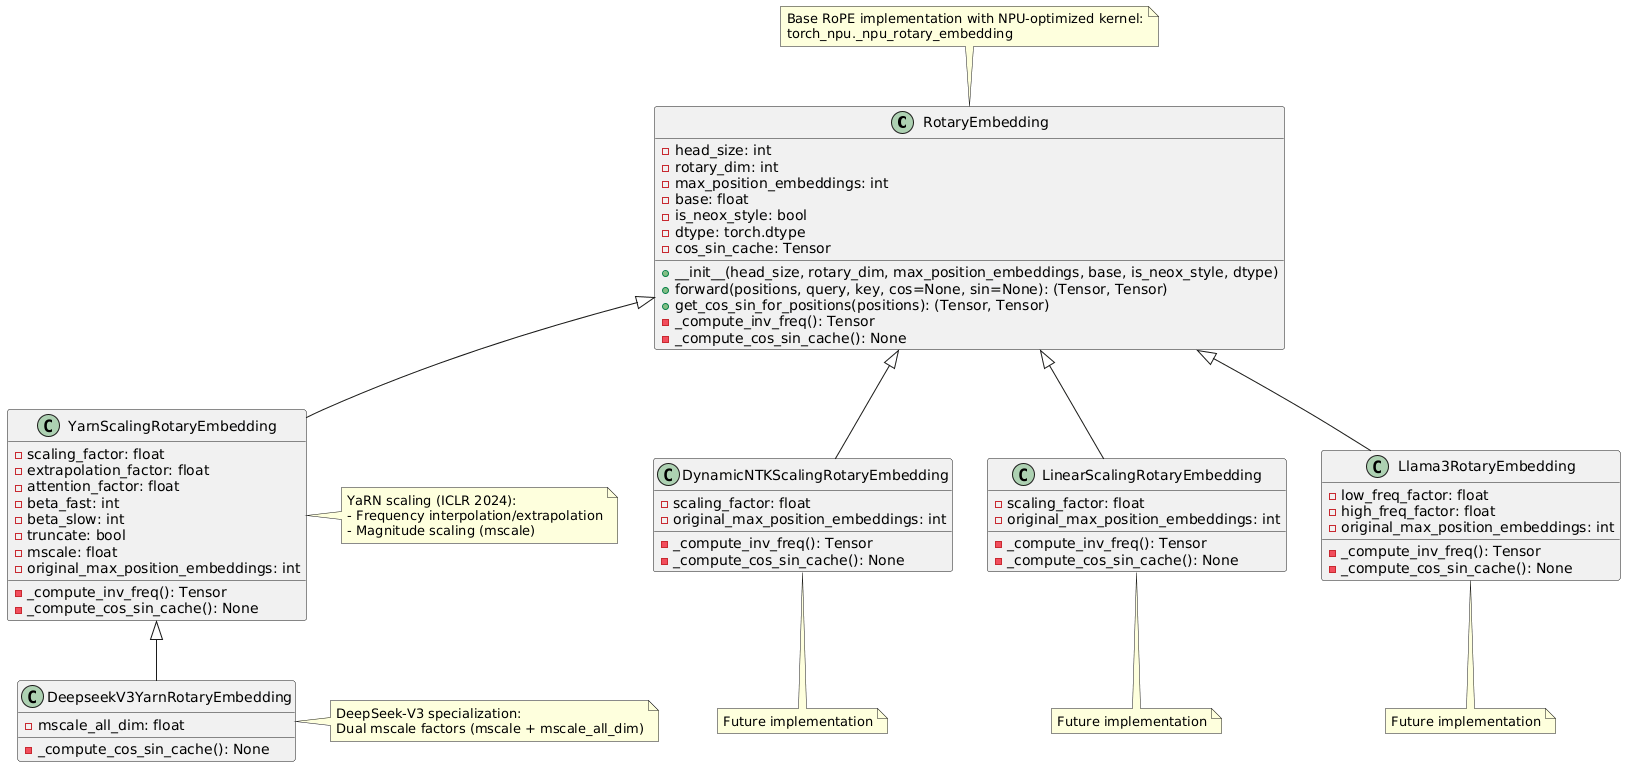

The diagram above was rendered by PlantUML. Its source (embedded in the PNG):
@startuml
' RoPE Class Hierarchy - Pure inheritance structure

class RotaryEmbedding {
    - head_size: int
    - rotary_dim: int
    - max_position_embeddings: int
    - base: float
    - is_neox_style: bool
    - dtype: torch.dtype
    - cos_sin_cache: Tensor

    + __init__(head_size, rotary_dim, max_position_embeddings, base, is_neox_style, dtype)
    + forward(positions, query, key, cos=None, sin=None): (Tensor, Tensor)
    + get_cos_sin_for_positions(positions): (Tensor, Tensor)
    - _compute_inv_freq(): Tensor
    - _compute_cos_sin_cache(): None
}

class YarnScalingRotaryEmbedding {
    - scaling_factor: float
    - extrapolation_factor: float
    - attention_factor: float
    - beta_fast: int
    - beta_slow: int
    - truncate: bool
    - mscale: float
    - original_max_position_embeddings: int

    - _compute_inv_freq(): Tensor
    - _compute_cos_sin_cache(): None
}

class DeepseekV3YarnRotaryEmbedding {
    - mscale_all_dim: float

    - _compute_cos_sin_cache(): None
}

class DynamicNTKScalingRotaryEmbedding {
    - scaling_factor: float
    - original_max_position_embeddings: int

    - _compute_inv_freq(): Tensor
    - _compute_cos_sin_cache(): None
}

class LinearScalingRotaryEmbedding {
    - scaling_factor: float
    - original_max_position_embeddings: int

    - _compute_inv_freq(): Tensor
    - _compute_cos_sin_cache(): None
}

class Llama3RotaryEmbedding {
    - low_freq_factor: float
    - high_freq_factor: float
    - original_max_position_embeddings: int

    - _compute_inv_freq(): Tensor
    - _compute_cos_sin_cache(): None
}

' Inheritance relationships
RotaryEmbedding <|-- YarnScalingRotaryEmbedding
RotaryEmbedding <|-- DynamicNTKScalingRotaryEmbedding
RotaryEmbedding <|-- LinearScalingRotaryEmbedding
RotaryEmbedding <|-- Llama3RotaryEmbedding
YarnScalingRotaryEmbedding <|-- DeepseekV3YarnRotaryEmbedding

' Notes
note top of RotaryEmbedding
    Base RoPE implementation with NPU-optimized kernel:
    torch_npu._npu_rotary_embedding
end note

note right of YarnScalingRotaryEmbedding
    YaRN scaling (ICLR 2024):
    - Frequency interpolation/extrapolation
    - Magnitude scaling (mscale)
end note

note right of DeepseekV3YarnRotaryEmbedding
    DeepSeek-V3 specialization:
    Dual mscale factors (mscale + mscale_all_dim)
end note

note "Future implementation" as N1
DynamicNTKScalingRotaryEmbedding .. N1

note "Future implementation" as N2
LinearScalingRotaryEmbedding .. N2

note "Future implementation" as N3
Llama3RotaryEmbedding .. N3
@enduml